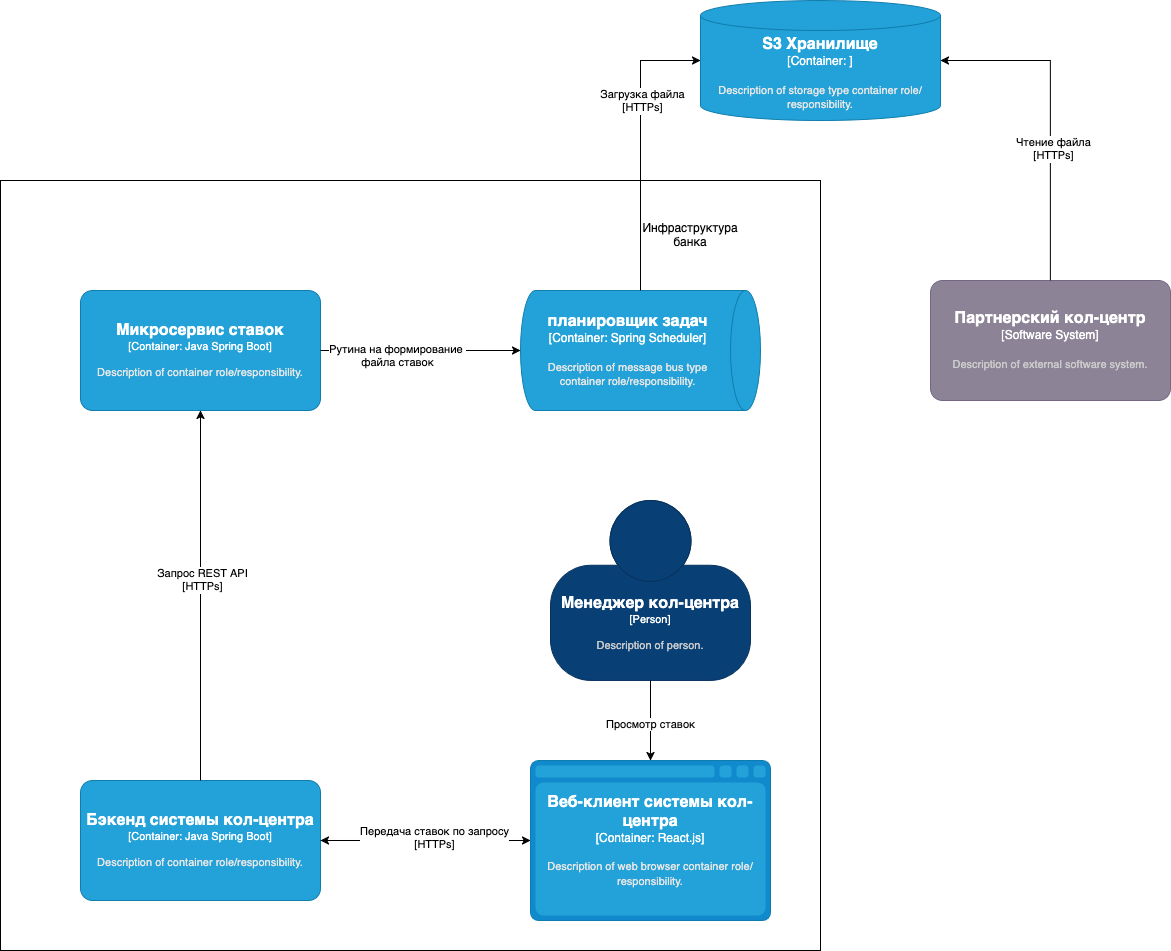

The diagram above was exported from draw.io. Its source (the exported page's mxGraphModel, read from the mxfile embedded in the PNG):
<mxGraphModel dx="981" dy="2063" grid="1" gridSize="10" guides="1" tooltips="1" connect="1" arrows="1" fold="1" page="1" pageScale="1" pageWidth="850" pageHeight="1100" math="0" shadow="0">
  <root>
    <mxCell id="0" />
    <mxCell id="1" parent="0" />
    <mxCell id="FWq1rwXZ7bxNYdtlbKto-51" value="" style="rounded=0;whiteSpace=wrap;html=1;" vertex="1" parent="1">
      <mxGeometry x="1850" y="-780" width="820" height="770" as="geometry" />
    </mxCell>
    <object placeholders="1" c4Name="Менеджер кол-центра" c4Type="Person" c4Description="Description of person." label="&lt;font style=&quot;font-size: 16px&quot;&gt;&lt;b&gt;%c4Name%&lt;/b&gt;&lt;/font&gt;&lt;div&gt;[%c4Type%]&lt;/div&gt;&lt;br&gt;&lt;div&gt;&lt;font style=&quot;font-size: 11px&quot;&gt;&lt;font color=&quot;#cccccc&quot;&gt;%c4Description%&lt;/font&gt;&lt;/div&gt;" id="FWq1rwXZ7bxNYdtlbKto-1">
      <mxCell style="html=1;fontSize=11;dashed=0;whiteSpace=wrap;fillColor=#083F75;strokeColor=#06315C;fontColor=#ffffff;shape=mxgraph.c4.person2;align=center;metaEdit=1;points=[[0.5,0,0],[1,0.5,0],[1,0.75,0],[0.75,1,0],[0.5,1,0],[0.25,1,0],[0,0.75,0],[0,0.5,0]];resizable=0;" vertex="1" parent="1">
        <mxGeometry x="2400" y="-460" width="200" height="180" as="geometry" />
      </mxCell>
    </object>
    <mxCell id="FWq1rwXZ7bxNYdtlbKto-48" style="edgeStyle=orthogonalEdgeStyle;rounded=0;orthogonalLoop=1;jettySize=auto;html=1;" edge="1" parent="1" source="FWq1rwXZ7bxNYdtlbKto-6">
      <mxGeometry relative="1" as="geometry">
        <mxPoint x="2170" y="-120" as="targetPoint" />
      </mxGeometry>
    </mxCell>
    <object placeholders="1" c4Name="Веб-клиент системы кол-центра" c4Type="Container" c4Technology="React.js" c4Description="Description of web browser container role/responsibility." label="&lt;font style=&quot;font-size: 16px&quot;&gt;&lt;b&gt;%c4Name%&lt;/b&gt;&lt;/font&gt;&lt;div&gt;[%c4Type%:&amp;nbsp;%c4Technology%]&lt;/div&gt;&lt;br&gt;&lt;div&gt;&lt;font style=&quot;font-size: 11px&quot;&gt;&lt;font color=&quot;#E6E6E6&quot;&gt;%c4Description%&lt;/font&gt;&lt;/div&gt;" id="FWq1rwXZ7bxNYdtlbKto-6">
      <mxCell style="shape=mxgraph.c4.webBrowserContainer2;whiteSpace=wrap;html=1;boundedLbl=1;rounded=0;labelBackgroundColor=none;strokeColor=#118ACD;fillColor=#23A2D9;strokeColor=#118ACD;strokeColor2=#0E7DAD;fontSize=12;fontColor=#ffffff;align=center;metaEdit=1;points=[[0.5,0,0],[1,0.25,0],[1,0.5,0],[1,0.75,0],[0.5,1,0],[0,0.75,0],[0,0.5,0],[0,0.25,0]];resizable=0;" vertex="1" parent="1">
        <mxGeometry x="2380" y="-200" width="240" height="160" as="geometry" />
      </mxCell>
    </object>
    <object placeholders="1" c4Name="Бэкенд системы кол-центра" c4Type="Container" c4Technology="Java Spring Boot" c4Description="Description of container role/responsibility." label="&lt;font style=&quot;font-size: 16px&quot;&gt;&lt;b&gt;%c4Name%&lt;/b&gt;&lt;/font&gt;&lt;div&gt;[%c4Type%: %c4Technology%]&lt;/div&gt;&lt;br&gt;&lt;div&gt;&lt;font style=&quot;font-size: 11px&quot;&gt;&lt;font color=&quot;#E6E6E6&quot;&gt;%c4Description%&lt;/font&gt;&lt;/div&gt;" id="FWq1rwXZ7bxNYdtlbKto-7">
      <mxCell style="rounded=1;whiteSpace=wrap;html=1;fontSize=11;labelBackgroundColor=none;fillColor=#23A2D9;fontColor=#ffffff;align=center;arcSize=10;strokeColor=#0E7DAD;metaEdit=1;resizable=0;points=[[0.25,0,0],[0.5,0,0],[0.75,0,0],[1,0.25,0],[1,0.5,0],[1,0.75,0],[0.75,1,0],[0.5,1,0],[0.25,1,0],[0,0.75,0],[0,0.5,0],[0,0.25,0]];" vertex="1" parent="1">
        <mxGeometry x="1930" y="-180" width="240" height="120" as="geometry" />
      </mxCell>
    </object>
    <object placeholders="1" c4Name="Микросервис ставок" c4Type="Container" c4Technology="Java Spring Boot" c4Description="Description of container role/responsibility." label="&lt;font style=&quot;font-size: 16px&quot;&gt;&lt;b&gt;%c4Name%&lt;/b&gt;&lt;/font&gt;&lt;div&gt;[%c4Type%: %c4Technology%]&lt;/div&gt;&lt;br&gt;&lt;div&gt;&lt;font style=&quot;font-size: 11px&quot;&gt;&lt;font color=&quot;#E6E6E6&quot;&gt;%c4Description%&lt;/font&gt;&lt;/div&gt;" id="FWq1rwXZ7bxNYdtlbKto-12">
      <mxCell style="rounded=1;whiteSpace=wrap;html=1;fontSize=11;labelBackgroundColor=none;fillColor=#23A2D9;fontColor=#ffffff;align=center;arcSize=10;strokeColor=#0E7DAD;metaEdit=1;resizable=0;points=[[0.25,0,0],[0.5,0,0],[0.75,0,0],[1,0.25,0],[1,0.5,0],[1,0.75,0],[0.75,1,0],[0.5,1,0],[0.25,1,0],[0,0.75,0],[0,0.5,0],[0,0.25,0]];" vertex="1" parent="1">
        <mxGeometry x="1930" y="-670" width="240" height="120" as="geometry" />
      </mxCell>
    </object>
    <mxCell id="FWq1rwXZ7bxNYdtlbKto-19" style="edgeStyle=orthogonalEdgeStyle;rounded=0;orthogonalLoop=1;jettySize=auto;html=1;entryX=0.5;entryY=0;entryDx=0;entryDy=0;entryPerimeter=0;" edge="1" parent="1" source="FWq1rwXZ7bxNYdtlbKto-1" target="FWq1rwXZ7bxNYdtlbKto-6">
      <mxGeometry relative="1" as="geometry" />
    </mxCell>
    <mxCell id="FWq1rwXZ7bxNYdtlbKto-20" value="Просмотр ставок" style="edgeLabel;html=1;align=center;verticalAlign=middle;resizable=0;points=[];" vertex="1" connectable="0" parent="FWq1rwXZ7bxNYdtlbKto-19">
      <mxGeometry x="0.0828" y="-1" relative="1" as="geometry">
        <mxPoint as="offset" />
      </mxGeometry>
    </mxCell>
    <mxCell id="FWq1rwXZ7bxNYdtlbKto-38" style="edgeStyle=orthogonalEdgeStyle;rounded=0;orthogonalLoop=1;jettySize=auto;html=1;exitX=1;exitY=0.5;exitDx=0;exitDy=0;exitPerimeter=0;" edge="1" parent="1" source="FWq1rwXZ7bxNYdtlbKto-7" target="FWq1rwXZ7bxNYdtlbKto-6">
      <mxGeometry relative="1" as="geometry" />
    </mxCell>
    <mxCell id="FWq1rwXZ7bxNYdtlbKto-39" value="&lt;div&gt;Передача ставок по запросу&lt;/div&gt;&lt;div&gt;[HTTPs]&lt;/div&gt;" style="edgeLabel;html=1;align=center;verticalAlign=middle;resizable=0;points=[];" vertex="1" connectable="0" parent="FWq1rwXZ7bxNYdtlbKto-38">
      <mxGeometry x="0.0762" y="3" relative="1" as="geometry">
        <mxPoint as="offset" />
      </mxGeometry>
    </mxCell>
    <mxCell id="FWq1rwXZ7bxNYdtlbKto-46" style="edgeStyle=orthogonalEdgeStyle;rounded=0;orthogonalLoop=1;jettySize=auto;html=1;entryX=0.5;entryY=1;entryDx=0;entryDy=0;entryPerimeter=0;exitX=0.5;exitY=0;exitDx=0;exitDy=0;exitPerimeter=0;" edge="1" parent="1" source="FWq1rwXZ7bxNYdtlbKto-7" target="FWq1rwXZ7bxNYdtlbKto-12">
      <mxGeometry relative="1" as="geometry" />
    </mxCell>
    <mxCell id="FWq1rwXZ7bxNYdtlbKto-47" value="Запрос REST API&lt;div&gt;[HTTPs]&lt;/div&gt;" style="edgeLabel;html=1;align=center;verticalAlign=middle;resizable=0;points=[];" vertex="1" connectable="0" parent="FWq1rwXZ7bxNYdtlbKto-46">
      <mxGeometry x="0.0848" y="-1" relative="1" as="geometry">
        <mxPoint as="offset" />
      </mxGeometry>
    </mxCell>
    <object placeholders="1" c4Name="Партнерский кол-центр" c4Type="Software System" c4Description="Description of external software system." label="&lt;font style=&quot;font-size: 16px&quot;&gt;&lt;b&gt;%c4Name%&lt;/b&gt;&lt;/font&gt;&lt;div&gt;[%c4Type%]&lt;/div&gt;&lt;br&gt;&lt;div&gt;&lt;font style=&quot;font-size: 11px&quot;&gt;&lt;font color=&quot;#cccccc&quot;&gt;%c4Description%&lt;/font&gt;&lt;/div&gt;" id="FWq1rwXZ7bxNYdtlbKto-49">
      <mxCell style="rounded=1;whiteSpace=wrap;html=1;labelBackgroundColor=none;fillColor=#8C8496;fontColor=#ffffff;align=center;arcSize=10;strokeColor=#736782;metaEdit=1;resizable=0;points=[[0.25,0,0],[0.5,0,0],[0.75,0,0],[1,0.25,0],[1,0.5,0],[1,0.75,0],[0.75,1,0],[0.5,1,0],[0.25,1,0],[0,0.75,0],[0,0.5,0],[0,0.25,0]];" vertex="1" parent="1">
        <mxGeometry x="2780" y="-680" width="240" height="120" as="geometry" />
      </mxCell>
    </object>
    <mxCell id="FWq1rwXZ7bxNYdtlbKto-52" value="Инфраструктура банка" style="text;html=1;align=center;verticalAlign=middle;whiteSpace=wrap;rounded=0;" vertex="1" parent="1">
      <mxGeometry x="2510" y="-740" width="60" height="30" as="geometry" />
    </mxCell>
    <object placeholders="1" c4Name="планировщик задач" c4Type="Container" c4Technology="Spring Scheduler" c4Description="Description of message bus type container role/responsibility." label="&lt;font style=&quot;font-size: 16px&quot;&gt;&lt;b&gt;%c4Name%&lt;/b&gt;&lt;/font&gt;&lt;div&gt;[%c4Type%:&amp;nbsp;%c4Technology%]&lt;/div&gt;&lt;br&gt;&lt;div&gt;&lt;font style=&quot;font-size: 11px&quot;&gt;&lt;font color=&quot;#E6E6E6&quot;&gt;%c4Description%&lt;/font&gt;&lt;/div&gt;" id="FWq1rwXZ7bxNYdtlbKto-53">
      <mxCell style="shape=cylinder3;size=15;direction=south;whiteSpace=wrap;html=1;boundedLbl=1;rounded=0;labelBackgroundColor=none;fillColor=#23A2D9;fontSize=12;fontColor=#ffffff;align=center;strokeColor=#0E7DAD;metaEdit=1;points=[[0.5,0,0],[1,0.25,0],[1,0.5,0],[1,0.75,0],[0.5,1,0],[0,0.75,0],[0,0.5,0],[0,0.25,0]];resizable=0;" vertex="1" parent="1">
        <mxGeometry x="2370" y="-670" width="240" height="120" as="geometry" />
      </mxCell>
    </object>
    <object placeholders="1" c4Name="S3 Хранилище" c4Type="Container" c4Technology="" c4Description="Description of storage type container role/responsibility." label="&lt;font style=&quot;font-size: 16px&quot;&gt;&lt;b&gt;%c4Name%&lt;/b&gt;&lt;/font&gt;&lt;div&gt;[%c4Type%:&amp;nbsp;%c4Technology%]&lt;/div&gt;&lt;br&gt;&lt;div&gt;&lt;font style=&quot;font-size: 11px&quot;&gt;&lt;font color=&quot;#E6E6E6&quot;&gt;%c4Description%&lt;/font&gt;&lt;/div&gt;" id="FWq1rwXZ7bxNYdtlbKto-54">
      <mxCell style="shape=cylinder3;size=15;whiteSpace=wrap;html=1;boundedLbl=1;rounded=0;labelBackgroundColor=none;fillColor=#23A2D9;fontSize=12;fontColor=#ffffff;align=center;strokeColor=#0E7DAD;metaEdit=1;points=[[0.5,0,0],[1,0.25,0],[1,0.5,0],[1,0.75,0],[0.5,1,0],[0,0.75,0],[0,0.5,0],[0,0.25,0]];resizable=0;" vertex="1" parent="1">
        <mxGeometry x="2550" y="-960" width="240" height="120" as="geometry" />
      </mxCell>
    </object>
    <mxCell id="FWq1rwXZ7bxNYdtlbKto-55" style="edgeStyle=orthogonalEdgeStyle;rounded=0;orthogonalLoop=1;jettySize=auto;html=1;entryX=1;entryY=0.5;entryDx=0;entryDy=0;entryPerimeter=0;" edge="1" parent="1" source="FWq1rwXZ7bxNYdtlbKto-49" target="FWq1rwXZ7bxNYdtlbKto-54">
      <mxGeometry relative="1" as="geometry" />
    </mxCell>
    <mxCell id="FWq1rwXZ7bxNYdtlbKto-56" value="&lt;div&gt;Чтение файла&lt;/div&gt;&lt;div&gt;[HTTPs]&lt;/div&gt;" style="edgeLabel;html=1;align=center;verticalAlign=middle;resizable=0;points=[];" vertex="1" connectable="0" parent="FWq1rwXZ7bxNYdtlbKto-55">
      <mxGeometry x="-0.2" y="-2" relative="1" as="geometry">
        <mxPoint as="offset" />
      </mxGeometry>
    </mxCell>
    <mxCell id="FWq1rwXZ7bxNYdtlbKto-57" style="edgeStyle=orthogonalEdgeStyle;rounded=0;orthogonalLoop=1;jettySize=auto;html=1;entryX=0.5;entryY=1;entryDx=0;entryDy=0;entryPerimeter=0;" edge="1" parent="1" source="FWq1rwXZ7bxNYdtlbKto-12" target="FWq1rwXZ7bxNYdtlbKto-53">
      <mxGeometry relative="1" as="geometry" />
    </mxCell>
    <mxCell id="FWq1rwXZ7bxNYdtlbKto-60" value="&lt;div&gt;Рутина на формирование&amp;nbsp;&lt;/div&gt;&lt;div&gt;файла ставок&lt;/div&gt;" style="edgeLabel;html=1;align=center;verticalAlign=middle;resizable=0;points=[];" vertex="1" connectable="0" parent="FWq1rwXZ7bxNYdtlbKto-57">
      <mxGeometry x="-0.2364" y="-5" relative="1" as="geometry">
        <mxPoint as="offset" />
      </mxGeometry>
    </mxCell>
    <mxCell id="FWq1rwXZ7bxNYdtlbKto-58" style="edgeStyle=orthogonalEdgeStyle;rounded=0;orthogonalLoop=1;jettySize=auto;html=1;entryX=0;entryY=0.5;entryDx=0;entryDy=0;entryPerimeter=0;exitX=0;exitY=0.5;exitDx=0;exitDy=0;exitPerimeter=0;" edge="1" parent="1" source="FWq1rwXZ7bxNYdtlbKto-53" target="FWq1rwXZ7bxNYdtlbKto-54">
      <mxGeometry relative="1" as="geometry" />
    </mxCell>
    <mxCell id="FWq1rwXZ7bxNYdtlbKto-59" value="&lt;div&gt;Загрузка файла&lt;/div&gt;&lt;div&gt;[HTTPs]&lt;/div&gt;" style="edgeLabel;html=1;align=center;verticalAlign=middle;resizable=0;points=[];" vertex="1" connectable="0" parent="FWq1rwXZ7bxNYdtlbKto-58">
      <mxGeometry x="0.3111" y="-1" relative="1" as="geometry">
        <mxPoint as="offset" />
      </mxGeometry>
    </mxCell>
  </root>
</mxGraphModel>